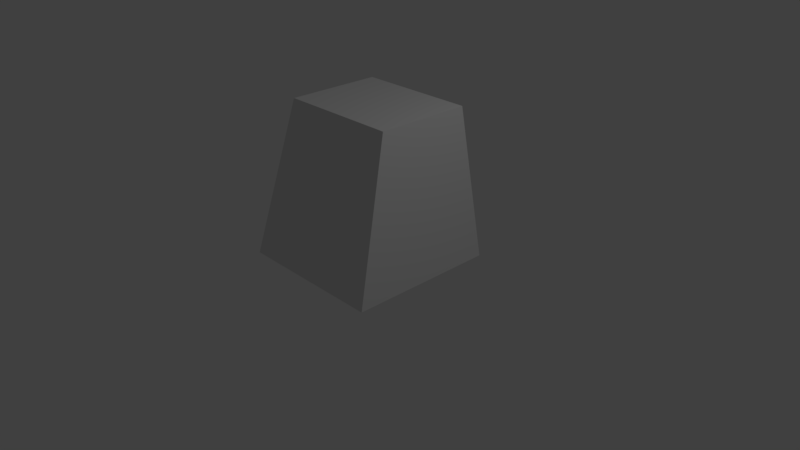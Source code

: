 # Source: turret.blend  (saved by Blender 2.78.0; exported with 4.5.12 LTS)
import bpy
from mathutils import Matrix  # noqa: F401  (used for matrix-valued properties, if any)

bpy.ops.wm.read_factory_settings(use_empty=True)
scene = bpy.context.scene
scene.name = 'Scene'

# ---- collections
col_collection_1 = bpy.data.collections.new('Collection 1'); scene.collection.children.link(col_collection_1)

# ---- materials (node trees are filled in below, after node groups)
mat_material = bpy.data.materials.new('Material')
mat_material.alpha_threshold = 0.0
mat_material.use_transparent_shadow = False
mat_material.roughness = 0.5
mat_material.line_color = (0.0, 0.0, 0.0, 1.0)

# ---- material node trees

# ---- world
world_world = bpy.data.worlds.new('World'); scene.world = world_world
world_world.color = (0.05088, 0.05088, 0.05088)
world_world.use_sun_shadow = False
world_world.sun_shadow_jitter_overblur = 0.0
world_world.cycles.sampling_method = 'MANUAL'

# ---- cameras
cam_camera = bpy.data.cameras.new('Camera')
cam_camera.clip_end = 100.0
cam_camera.lens = 35.0
cam_camera.sensor_width = 32.0
cam_camera.sensor_height = 18.0
cam_camera.ortho_scale = 7.314
cam_camera.dof.focus_distance = 0.0
cam_camera.dof.aperture_fstop = 128.0

# ---- lights
light_lamp = bpy.data.lights.new('Lamp', 'POINT')
light_lamp.transmission_factor = 0.0
light_lamp.cutoff_distance = 30.0
light_lamp.energy = 100.0
light_lamp.shadow_buffer_clip_start = 1.001
light_lamp.shadow_soft_size = 0.1
light_lamp.shadow_maximum_resolution = 0.006
light_lamp.use_absolute_resolution = True

# ---- meshes
me_cube = bpy.data.meshes.new('Cube')
me_cube.from_pydata([(0.4, 0.8, 1.6), (0.4, 1.4, 1.6), (-0.4, 0.8, 1.6), (-0.4, 1.4, 1.6), (1.0, 1.0, 0.0), (1.0, -1.0, 0.0), (-1.0, -1.0, 0.0), (-1.0, 1.0, 0.0), (0.8, 0.8, 2.0), (0.8, -0.4652, 2.0), (-0.8, -0.4652, 2.0), (-0.8, 0.8, 2.0)], [(1, 0), (3, 2)], [(8, 11, 10, 9), (5, 4, 8, 9), (7, 6, 10, 11), (6, 5, 9, 10), (7, 11, 8, 4)])
me_cube.materials.append(mat_material)
me_cube.use_remesh_preserve_volume = False
me_cube.use_remesh_preserve_attributes = False
me_cube.use_mirror_vertex_groups = False
me_cube.update()

# ---- objects
ob_turret = bpy.data.objects.new('turret', me_cube)
ob_lamp = bpy.data.objects.new('Lamp', light_lamp)
ob_camera = bpy.data.objects.new('Camera', cam_camera)

# ---- transforms, parenting, visibility, modifiers, constraints
ob_turret.location = (0.0, 0.0, 0.0)
ob_turret.lock_rotations_4d = False
ob_turret.empty_display_type = 'ARROWS'
ob_turret.lineart.crease_threshold = 0.0
ob_lamp.location = (4.076, 1.005, 5.904)
ob_lamp.rotation_euler = (0.6503, 0.05522, 1.866)
ob_lamp.lock_rotations_4d = False
ob_lamp.empty_display_type = 'ARROWS'
ob_lamp.color = (0.0, 0.0, 0.0, 0.0)
ob_lamp.lineart.crease_threshold = 0.0
ob_camera.location = (7.481, -6.508, 5.344)
ob_camera.rotation_euler = (1.109, 0.0, 0.8149)
ob_camera.lock_rotations_4d = False
ob_camera.empty_display_type = 'ARROWS'
ob_camera.color = (0.0, 0.0, 0.0, 0.0)
ob_camera.display_type = 'WIRE'
ob_camera.lineart.crease_threshold = 0.0

# ---- collection membership
col_collection_1.objects.link(ob_turret)
col_collection_1.objects.link(ob_lamp)
col_collection_1.objects.link(ob_camera)

# ---- scene / render settings (as saved in the file)
scene.camera = ob_camera
scene.frame_start = 1; scene.frame_end = 250; scene.frame_set(1)
scene.render.engine = 'BLENDER_EEVEE_NEXT'
scene.render.resolution_percentage = 50
scene.render.dither_intensity = 0.0
scene.cycles.use_denoising = False
scene.cycles.samples = 128
scene.cycles.sampling_pattern = 'TABULATED_SOBOL'
scene.cycles.light_sampling_threshold = 0.0
scene.cycles.use_adaptive_sampling = False
scene.cycles.use_light_tree = False
scene.cycles.blur_glossy = 0.0
scene.cycles.sample_clamp_indirect = 0.0
scene.view_settings.view_transform = 'Standard'
bpy.context.view_layer.update()
